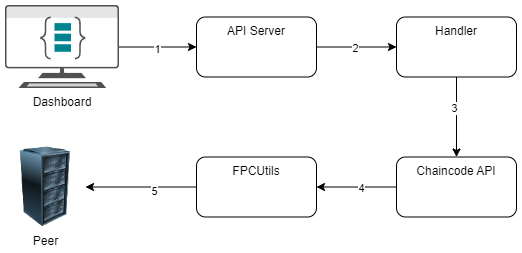

The diagram above was exported from draw.io. Its source (the exported page's mxGraphModel, read from the mxfile embedded in the PNG):
<mxGraphModel dx="605" dy="758" grid="1" gridSize="10" guides="1" tooltips="1" connect="1" arrows="1" fold="1" page="1" pageScale="1" pageWidth="850" pageHeight="1100" math="0" shadow="0">
  <root>
    <mxCell id="0" />
    <mxCell id="1" parent="0" />
    <mxCell id="tOaCIO4ILnA3h1UGB4zT-4" value="" style="edgeStyle=orthogonalEdgeStyle;rounded=0;orthogonalLoop=1;jettySize=auto;html=1;" parent="1" source="tOaCIO4ILnA3h1UGB4zT-1" target="tOaCIO4ILnA3h1UGB4zT-3" edge="1">
      <mxGeometry relative="1" as="geometry" />
    </mxCell>
    <mxCell id="tOaCIO4ILnA3h1UGB4zT-14" value="1" style="edgeLabel;html=1;align=center;verticalAlign=middle;resizable=0;points=[];" parent="tOaCIO4ILnA3h1UGB4zT-4" connectable="0" vertex="1">
      <mxGeometry x="-0.039" y="-1" relative="1" as="geometry">
        <mxPoint y="1" as="offset" />
      </mxGeometry>
    </mxCell>
    <mxCell id="tOaCIO4ILnA3h1UGB4zT-1" value="Dashboard" style="shape=image;verticalLabelPosition=bottom;labelBackgroundColor=#ffffff;verticalAlign=top;aspect=fixed;imageAspect=0;image=data:image/svg+xml,(base64 omitted: 7656 chars);" parent="1" vertex="1">
      <mxGeometry x="170" y="190" width="114" height="83" as="geometry" />
    </mxCell>
    <mxCell id="tOaCIO4ILnA3h1UGB4zT-6" value="" style="edgeStyle=orthogonalEdgeStyle;rounded=0;orthogonalLoop=1;jettySize=auto;html=1;" parent="1" source="tOaCIO4ILnA3h1UGB4zT-3" target="tOaCIO4ILnA3h1UGB4zT-5" edge="1">
      <mxGeometry relative="1" as="geometry" />
    </mxCell>
    <mxCell id="tOaCIO4ILnA3h1UGB4zT-15" value="2" style="edgeLabel;html=1;align=center;verticalAlign=middle;resizable=0;points=[];" parent="tOaCIO4ILnA3h1UGB4zT-6" connectable="0" vertex="1">
      <mxGeometry x="-0.05" relative="1" as="geometry">
        <mxPoint y="1" as="offset" />
      </mxGeometry>
    </mxCell>
    <mxCell id="tOaCIO4ILnA3h1UGB4zT-3" value="API Server" style="rounded=1;whiteSpace=wrap;html=1;verticalAlign=top;labelBackgroundColor=#ffffff;" parent="1" vertex="1">
      <mxGeometry x="361" y="201.5" width="120" height="60" as="geometry" />
    </mxCell>
    <mxCell id="tOaCIO4ILnA3h1UGB4zT-8" value="" style="edgeStyle=orthogonalEdgeStyle;rounded=0;orthogonalLoop=1;jettySize=auto;html=1;" parent="1" source="tOaCIO4ILnA3h1UGB4zT-5" target="tOaCIO4ILnA3h1UGB4zT-7" edge="1">
      <mxGeometry relative="1" as="geometry" />
    </mxCell>
    <mxCell id="tOaCIO4ILnA3h1UGB4zT-16" value="3" style="edgeLabel;html=1;align=center;verticalAlign=middle;resizable=0;points=[];" parent="tOaCIO4ILnA3h1UGB4zT-8" connectable="0" vertex="1">
      <mxGeometry x="-0.2375" y="-3" relative="1" as="geometry">
        <mxPoint as="offset" />
      </mxGeometry>
    </mxCell>
    <mxCell id="tOaCIO4ILnA3h1UGB4zT-5" value="Handler" style="rounded=1;whiteSpace=wrap;html=1;verticalAlign=top;labelBackgroundColor=#ffffff;" parent="1" vertex="1">
      <mxGeometry x="561" y="201.5" width="120" height="60" as="geometry" />
    </mxCell>
    <mxCell id="tOaCIO4ILnA3h1UGB4zT-10" value="" style="edgeStyle=orthogonalEdgeStyle;rounded=0;orthogonalLoop=1;jettySize=auto;html=1;" parent="1" source="tOaCIO4ILnA3h1UGB4zT-7" target="tOaCIO4ILnA3h1UGB4zT-9" edge="1">
      <mxGeometry relative="1" as="geometry" />
    </mxCell>
    <mxCell id="tOaCIO4ILnA3h1UGB4zT-17" value="4" style="edgeLabel;html=1;align=center;verticalAlign=middle;resizable=0;points=[];" parent="tOaCIO4ILnA3h1UGB4zT-10" connectable="0" vertex="1">
      <mxGeometry x="-0.1" y="1" relative="1" as="geometry">
        <mxPoint as="offset" />
      </mxGeometry>
    </mxCell>
    <mxCell id="tOaCIO4ILnA3h1UGB4zT-7" value="Chaincode API" style="rounded=1;whiteSpace=wrap;html=1;verticalAlign=top;labelBackgroundColor=#ffffff;" parent="1" vertex="1">
      <mxGeometry x="561" y="341.5" width="120" height="60" as="geometry" />
    </mxCell>
    <mxCell id="tOaCIO4ILnA3h1UGB4zT-12" value="" style="edgeStyle=orthogonalEdgeStyle;rounded=0;orthogonalLoop=1;jettySize=auto;html=1;" parent="1" source="tOaCIO4ILnA3h1UGB4zT-9" target="tOaCIO4ILnA3h1UGB4zT-13" edge="1">
      <mxGeometry relative="1" as="geometry">
        <mxPoint x="281" y="371.5" as="targetPoint" />
      </mxGeometry>
    </mxCell>
    <mxCell id="tOaCIO4ILnA3h1UGB4zT-18" value="5" style="edgeLabel;html=1;align=center;verticalAlign=middle;resizable=0;points=[];" parent="tOaCIO4ILnA3h1UGB4zT-12" connectable="0" vertex="1">
      <mxGeometry x="-0.2252" y="4" relative="1" as="geometry">
        <mxPoint as="offset" />
      </mxGeometry>
    </mxCell>
    <mxCell id="tOaCIO4ILnA3h1UGB4zT-9" value="FPCUtils" style="rounded=1;whiteSpace=wrap;html=1;verticalAlign=top;labelBackgroundColor=#ffffff;" parent="1" vertex="1">
      <mxGeometry x="361" y="341.5" width="120" height="60" as="geometry" />
    </mxCell>
    <mxCell id="tOaCIO4ILnA3h1UGB4zT-13" value="Peer" style="image;html=1;image=img/lib/clip_art/computers/Server_Rack_128x128.png" parent="1" vertex="1">
      <mxGeometry x="170" y="331.5" width="80" height="80" as="geometry" />
    </mxCell>
  </root>
</mxGraphModel>